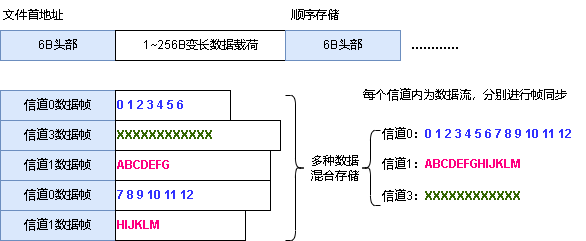

The diagram above was exported from draw.io. Its source (the exported page's mxGraphModel, read from the mxfile embedded in the PNG):
<mxGraphModel dx="1586" dy="517" grid="1" gridSize="5" guides="1" tooltips="1" connect="1" arrows="1" fold="1" page="1" pageScale="1" pageWidth="827" pageHeight="1169" background="#ffffff" math="0" shadow="0">
  <root>
    <mxCell id="0" />
    <mxCell id="1" parent="0" />
    <mxCell id="uGJM-TyYyvmz8bCY2trs-1" value="&lt;span&gt;信道3数据帧&lt;/span&gt;" style="rounded=0;whiteSpace=wrap;html=1;fillColor=#dae8fc;strokeColor=#6c8ebf;" vertex="1" parent="1">
      <mxGeometry x="-785" y="190" width="115" height="30" as="geometry" />
    </mxCell>
    <mxCell id="uGJM-TyYyvmz8bCY2trs-2" value="信道0数据帧" style="rounded=0;whiteSpace=wrap;html=1;fillColor=#dae8fc;strokeColor=#6c8ebf;" vertex="1" parent="1">
      <mxGeometry x="-785" y="160" width="115" height="30" as="geometry" />
    </mxCell>
    <mxCell id="uGJM-TyYyvmz8bCY2trs-3" value="&lt;span&gt;信道1数据帧&lt;/span&gt;" style="rounded=0;whiteSpace=wrap;html=1;fillColor=#dae8fc;strokeColor=#6c8ebf;" vertex="1" parent="1">
      <mxGeometry x="-785" y="220" width="115" height="30" as="geometry" />
    </mxCell>
    <mxCell id="uGJM-TyYyvmz8bCY2trs-4" value="&lt;span&gt;信道0数据帧&lt;/span&gt;" style="rounded=0;whiteSpace=wrap;html=1;fillColor=#dae8fc;strokeColor=#6c8ebf;" vertex="1" parent="1">
      <mxGeometry x="-785" y="250" width="115" height="30" as="geometry" />
    </mxCell>
    <mxCell id="uGJM-TyYyvmz8bCY2trs-5" value="6B头部" style="rounded=0;whiteSpace=wrap;html=1;fillColor=#dae8fc;strokeColor=#6c8ebf;" vertex="1" parent="1">
      <mxGeometry x="-785" y="100" width="115" height="30" as="geometry" />
    </mxCell>
    <mxCell id="uGJM-TyYyvmz8bCY2trs-6" value="1~256B变长数据载荷" style="rounded=0;whiteSpace=wrap;html=1;" vertex="1" parent="1">
      <mxGeometry x="-670" y="100" width="170" height="30" as="geometry" />
    </mxCell>
    <mxCell id="uGJM-TyYyvmz8bCY2trs-7" value="6B头部" style="rounded=0;whiteSpace=wrap;html=1;fillColor=#dae8fc;strokeColor=#6c8ebf;" vertex="1" parent="1">
      <mxGeometry x="-500" y="100" width="115" height="30" as="geometry" />
    </mxCell>
    <mxCell id="uGJM-TyYyvmz8bCY2trs-8" value="顺序存储" style="text;html=1;strokeColor=none;fillColor=none;align=center;verticalAlign=middle;whiteSpace=wrap;rounded=0;" vertex="1" parent="1">
      <mxGeometry x="-500" y="70" width="60" height="30" as="geometry" />
    </mxCell>
    <mxCell id="uGJM-TyYyvmz8bCY2trs-9" value="…………" style="text;html=1;strokeColor=none;fillColor=none;align=center;verticalAlign=middle;whiteSpace=wrap;rounded=0;fontStyle=1" vertex="1" parent="1">
      <mxGeometry x="-380" y="100" width="60" height="30" as="geometry" />
    </mxCell>
    <mxCell id="uGJM-TyYyvmz8bCY2trs-10" value="文件首地址" style="text;html=1;strokeColor=none;fillColor=none;align=center;verticalAlign=middle;whiteSpace=wrap;rounded=0;" vertex="1" parent="1">
      <mxGeometry x="-785" y="70" width="65" height="30" as="geometry" />
    </mxCell>
    <mxCell id="uGJM-TyYyvmz8bCY2trs-11" value="&lt;font color=&quot;#3333ff&quot;&gt;&lt;b&gt;0 1 2 3 4 5 6&amp;nbsp;&lt;/b&gt;&lt;/font&gt;" style="rounded=0;whiteSpace=wrap;html=1;align=left;" vertex="1" parent="1">
      <mxGeometry x="-670" y="160" width="115" height="30" as="geometry" />
    </mxCell>
    <mxCell id="uGJM-TyYyvmz8bCY2trs-12" value="&lt;font color=&quot;#336600&quot;&gt;&lt;b&gt;XXXXXXXXXXXX&lt;/b&gt;&lt;/font&gt;" style="rounded=0;whiteSpace=wrap;html=1;align=left;" vertex="1" parent="1">
      <mxGeometry x="-670" y="190" width="165" height="30" as="geometry" />
    </mxCell>
    <mxCell id="uGJM-TyYyvmz8bCY2trs-13" value="&lt;b&gt;&lt;font color=&quot;#ff0080&quot;&gt;ABCDEFG&lt;/font&gt;&lt;/b&gt;" style="rounded=0;whiteSpace=wrap;html=1;align=left;" vertex="1" parent="1">
      <mxGeometry x="-670" y="220" width="155" height="30" as="geometry" />
    </mxCell>
    <mxCell id="uGJM-TyYyvmz8bCY2trs-14" value="&lt;b&gt;&lt;font color=&quot;#3333ff&quot;&gt;7 8 9 10 11 12&amp;nbsp;&amp;nbsp;&lt;/font&gt;&lt;/b&gt;" style="rounded=0;whiteSpace=wrap;html=1;align=left;" vertex="1" parent="1">
      <mxGeometry x="-670" y="250" width="155" height="30" as="geometry" />
    </mxCell>
    <mxCell id="uGJM-TyYyvmz8bCY2trs-15" value="&lt;span&gt;信道1数据帧&lt;/span&gt;" style="rounded=0;whiteSpace=wrap;html=1;fillColor=#dae8fc;strokeColor=#6c8ebf;" vertex="1" parent="1">
      <mxGeometry x="-785" y="280" width="115" height="30" as="geometry" />
    </mxCell>
    <mxCell id="uGJM-TyYyvmz8bCY2trs-16" value="&lt;b&gt;&lt;font color=&quot;#ff0080&quot;&gt;HIJKLM&lt;/font&gt;&lt;/b&gt;" style="rounded=0;whiteSpace=wrap;html=1;align=left;" vertex="1" parent="1">
      <mxGeometry x="-670" y="280" width="130" height="30" as="geometry" />
    </mxCell>
    <mxCell id="uGJM-TyYyvmz8bCY2trs-17" value="" style="shape=curlyBracket;whiteSpace=wrap;html=1;rounded=1;flipH=1;" vertex="1" parent="1">
      <mxGeometry x="-500" y="165" width="20" height="145" as="geometry" />
    </mxCell>
    <mxCell id="uGJM-TyYyvmz8bCY2trs-18" value="多种数据混合存储" style="text;html=1;strokeColor=none;fillColor=none;align=center;verticalAlign=middle;whiteSpace=wrap;rounded=0;" vertex="1" parent="1">
      <mxGeometry x="-480" y="222.5" width="60" height="30" as="geometry" />
    </mxCell>
    <mxCell id="uGJM-TyYyvmz8bCY2trs-19" value="信道0：&lt;b&gt;&lt;font color=&quot;#3333ff&quot;&gt;0 1 2 3 4 5 6 7 8 9 10 11 12&lt;/font&gt;&lt;/b&gt;" style="text;html=1;strokeColor=none;fillColor=none;align=left;verticalAlign=middle;whiteSpace=wrap;rounded=0;" vertex="1" parent="1">
      <mxGeometry x="-405" y="188.75" width="205" height="30" as="geometry" />
    </mxCell>
    <mxCell id="uGJM-TyYyvmz8bCY2trs-20" value="信道1：&lt;b&gt;&lt;font color=&quot;#ff0080&quot;&gt;ABCDEFGHIJKLM&lt;/font&gt;&lt;/b&gt;" style="text;html=1;strokeColor=none;fillColor=none;align=left;verticalAlign=middle;whiteSpace=wrap;rounded=0;" vertex="1" parent="1">
      <mxGeometry x="-405" y="218.75" width="205" height="30" as="geometry" />
    </mxCell>
    <mxCell id="uGJM-TyYyvmz8bCY2trs-21" value="信道3：&lt;b&gt;&lt;font color=&quot;#336600&quot;&gt;XXXXXXXXXXXX&lt;/font&gt;&lt;/b&gt;" style="text;html=1;strokeColor=none;fillColor=none;align=left;verticalAlign=middle;whiteSpace=wrap;rounded=0;" vertex="1" parent="1">
      <mxGeometry x="-405" y="251.25" width="205" height="30" as="geometry" />
    </mxCell>
    <mxCell id="uGJM-TyYyvmz8bCY2trs-22" value="" style="shape=curlyBracket;whiteSpace=wrap;html=1;rounded=1;" vertex="1" parent="1">
      <mxGeometry x="-425" y="200" width="20" height="75" as="geometry" />
    </mxCell>
    <mxCell id="uGJM-TyYyvmz8bCY2trs-23" value="每个信道内为数据流，分别进行帧同步" style="text;html=1;strokeColor=none;fillColor=none;align=center;verticalAlign=middle;whiteSpace=wrap;rounded=0;" vertex="1" parent="1">
      <mxGeometry x="-425" y="150" width="210" height="30" as="geometry" />
    </mxCell>
  </root>
</mxGraphModel>